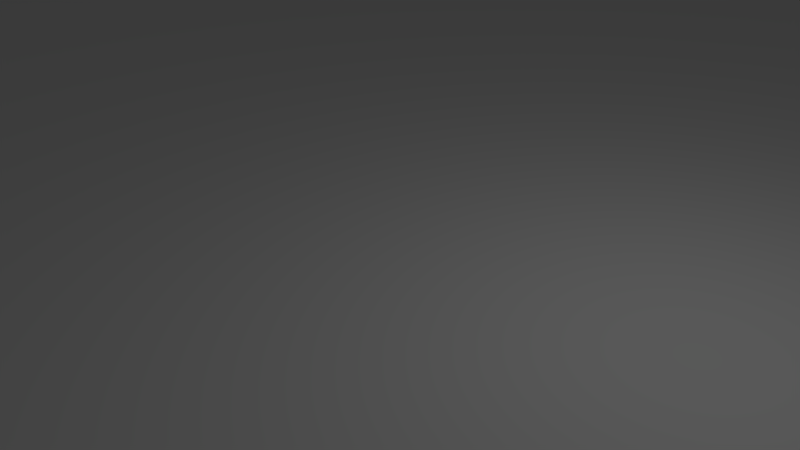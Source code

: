 # Source: plain.blend  (saved by Blender 2.79.0; exported with 4.5.12 LTS)
import bpy
from mathutils import Matrix  # noqa: F401  (used for matrix-valued properties, if any)

bpy.ops.wm.read_factory_settings(use_empty=True)
scene = bpy.context.scene
scene.name = 'Scene'

# ---- collections
col_collection_1 = bpy.data.collections.new('Collection 1'); scene.collection.children.link(col_collection_1)

# ---- world
world_world = bpy.data.worlds.new('World'); scene.world = world_world
world_world.color = (0.05088, 0.05088, 0.05088)
world_world.use_sun_shadow = False
world_world.sun_shadow_jitter_overblur = 0.0
world_world.cycles.sampling_method = 'MANUAL'

# ---- cameras
cam_camera = bpy.data.cameras.new('Camera')
cam_camera.clip_end = 100.0
cam_camera.lens = 35.0
cam_camera.sensor_width = 32.0
cam_camera.sensor_height = 18.0
cam_camera.ortho_scale = 7.314
cam_camera.dof.focus_distance = 0.0
cam_camera.dof.aperture_fstop = 128.0

# ---- lights
light_lamp = bpy.data.lights.new('Lamp', 'POINT')
light_lamp.transmission_factor = 0.0
light_lamp.cutoff_distance = 30.0
light_lamp.energy = 100.0
light_lamp.shadow_buffer_clip_start = 1.001
light_lamp.shadow_soft_size = 0.1
light_lamp.shadow_maximum_resolution = 0.006
light_lamp.use_absolute_resolution = True

# ---- meshes
me_plane_001 = bpy.data.meshes.new('Plane.001')
me_plane_001.from_pydata([(-1.0, -1.0, 0.0), (1.0, -1.0, 0.0), (-1.0, 1.0, 0.0), (1.0, 1.0, 0.0), (0.8596, 1.0, 0.0), (-1.0, 1.0, 0.0), (0.8596, 1.0, 0.0), (0.8596, 2.221, 0.0), (-1.0, 5.723, 0.0), (0.9996, 2.221, 0.0), (0.9996, 5.723, 0.0)], [], [(7, 9, 10, 8, 5, 6), (2, 4, 6, 5), (0, 1, 3, 4, 2)])
me_plane_001.use_remesh_preserve_volume = False
me_plane_001.use_remesh_preserve_attributes = False
me_plane_001.use_mirror_vertex_groups = False
me_plane_001.update()

# ---- objects
ob_plane = bpy.data.objects.new('Plane', me_plane_001)
ob_lamp = bpy.data.objects.new('Lamp', light_lamp)
ob_camera = bpy.data.objects.new('Camera', cam_camera)

# ---- transforms, parenting, visibility, modifiers, constraints
ob_plane.location = (0.0, 0.0, 0.0)
ob_plane.scale = (50.0, 62.25, 1.0)
ob_plane.lineart.crease_threshold = 0.0
ob_lamp.location = (4.076, 1.005, 5.904)
ob_lamp.rotation_euler = (0.6503, 0.05522, 1.866)
ob_lamp.lock_rotations_4d = False
ob_lamp.empty_display_type = 'ARROWS'
ob_lamp.color = (0.0, 0.0, 0.0, 0.0)
ob_lamp.lineart.crease_threshold = 0.0
ob_camera.location = (7.481, -6.508, 5.344)
ob_camera.rotation_euler = (1.109, 0.0, 0.8149)
ob_camera.lock_rotations_4d = False
ob_camera.empty_display_type = 'ARROWS'
ob_camera.color = (0.0, 0.0, 0.0, 0.0)
ob_camera.display_type = 'WIRE'
ob_camera.lineart.crease_threshold = 0.0

# ---- collection membership
col_collection_1.objects.link(ob_plane)
col_collection_1.objects.link(ob_lamp)
col_collection_1.objects.link(ob_camera)

# ---- scene / render settings (as saved in the file)
scene.camera = ob_camera
scene.frame_start = 1; scene.frame_end = 250; scene.frame_set(1)
scene.render.engine = 'BLENDER_EEVEE_NEXT'
scene.render.resolution_percentage = 50
scene.render.dither_intensity = 0.0
scene.cycles.use_denoising = False
scene.cycles.samples = 128
scene.cycles.sampling_pattern = 'TABULATED_SOBOL'
scene.cycles.use_adaptive_sampling = False
scene.cycles.use_light_tree = False
scene.cycles.blur_glossy = 0.0
scene.cycles.sample_clamp_indirect = 0.0
scene.view_settings.view_transform = 'Standard'
bpy.context.view_layer.update()
